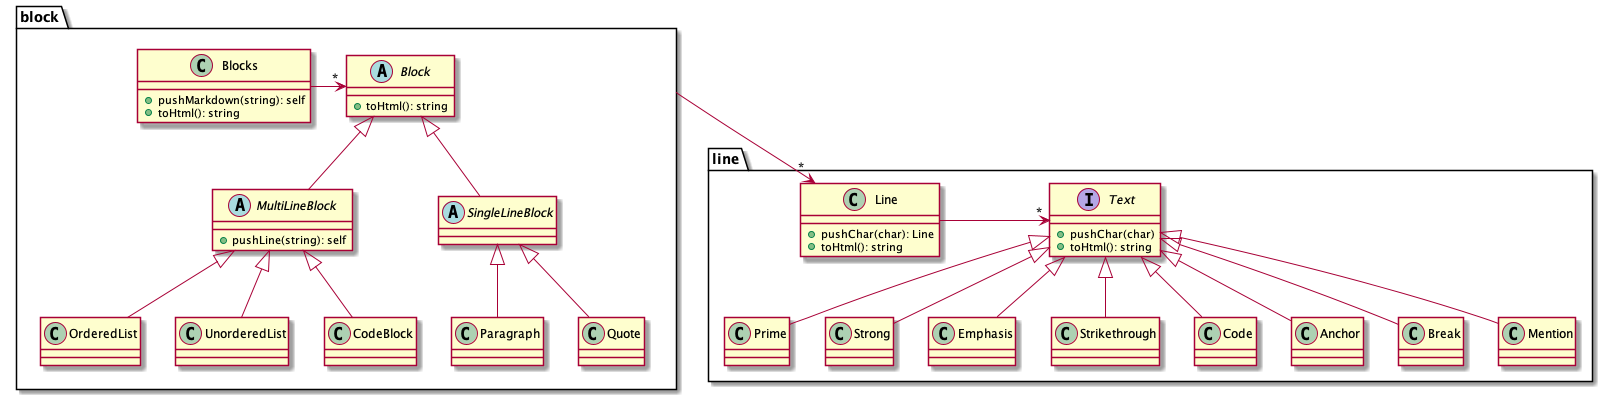

The diagram above was rendered by PlantUML. Its source (embedded in the PNG):
@startuml


package block {
    class Blocks {
        + pushMarkdown(string): self
        + toHtml(): string
    }

    abstract class Block {
        + toHtml(): string
    }

    Blocks -r-> "*" Block

    abstract class SingleLineBlock {
    }

    abstract class MultiLineBlock {
        + pushLine(string): self
    }

    SingleLineBlock -u-|> Block
    MultiLineBlock -u-|> Block

    Paragraph -u-|> SingleLineBlock
    Quote -u-|> SingleLineBlock

    OrderedList -u-|> MultiLineBlock
    UnorderedList -u-|> MultiLineBlock
    CodeBlock -u-|> MultiLineBlock
}

package line {
    class Line {
        + pushChar(char): Line
        + toHtml(): string
    }

    interface Text {
        + pushChar(char)
        + toHtml(): string
    }

    Line -r-> "*" Text

    Prime -u-|> Text
    Strong -u-|> Text
    Emphasis -u-|> Text
    Strikethrough -u-|> Text
    Code -u-|> Text
    Anchor -u-|> Text
    Break -u-|> Text
    Mention -u-|> Text
}

block -d-> "*" Line

@enduml